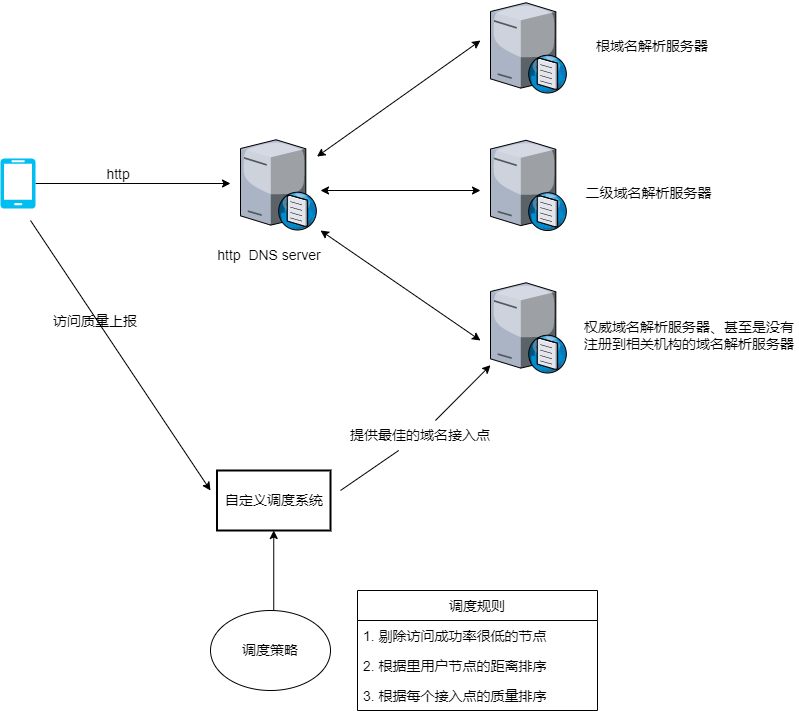

The diagram above was exported from draw.io. Its source (the exported page's mxGraphModel, read from the mxfile embedded in the PNG):
<mxGraphModel dx="2062" dy="1122" grid="1" gridSize="10" guides="1" tooltips="1" connect="1" arrows="1" fold="1" page="1" pageScale="1" pageWidth="1654" pageHeight="2336" math="0" shadow="0">
  <root>
    <mxCell id="0" />
    <mxCell id="1" parent="0" />
    <mxCell id="db7pUexbmd1AsHGLttKp-1" style="edgeStyle=orthogonalEdgeStyle;rounded=0;orthogonalLoop=1;jettySize=auto;html=1;exitX=1;exitY=0.5;exitDx=0;exitDy=0;exitPerimeter=0;entryX=0;entryY=0.5;entryDx=0;entryDy=0;" parent="1" source="EtthzNOHXvsKqPXm4WlI-17" edge="1">
      <mxGeometry relative="1" as="geometry">
        <mxPoint x="470" y="333" as="sourcePoint" />
        <mxPoint x="580" y="333" as="targetPoint" />
      </mxGeometry>
    </mxCell>
    <mxCell id="EtthzNOHXvsKqPXm4WlI-1" value="&lt;font style=&quot;font-size: 14px&quot;&gt;http&amp;nbsp;&lt;/font&gt;" style="text;html=1;strokeColor=none;fillColor=none;align=center;verticalAlign=middle;whiteSpace=wrap;rounded=0;" vertex="1" parent="1">
      <mxGeometry x="440" y="309" width="60" height="30" as="geometry" />
    </mxCell>
    <mxCell id="EtthzNOHXvsKqPXm4WlI-2" value="" style="verticalLabelPosition=bottom;sketch=0;aspect=fixed;html=1;verticalAlign=top;strokeColor=none;align=center;outlineConnect=0;shape=mxgraph.citrix.dns_server;" vertex="1" parent="1">
      <mxGeometry x="590" y="287" width="76.5" height="92.5" as="geometry" />
    </mxCell>
    <mxCell id="EtthzNOHXvsKqPXm4WlI-3" value="&lt;font style=&quot;font-size: 14px&quot;&gt;http&amp;nbsp; DNS server&lt;/font&gt;" style="text;html=1;strokeColor=none;fillColor=none;align=center;verticalAlign=middle;whiteSpace=wrap;rounded=0;" vertex="1" parent="1">
      <mxGeometry x="560" y="390" width="118.25" height="30" as="geometry" />
    </mxCell>
    <mxCell id="EtthzNOHXvsKqPXm4WlI-4" value="" style="verticalLabelPosition=bottom;sketch=0;aspect=fixed;html=1;verticalAlign=top;strokeColor=none;align=center;outlineConnect=0;shape=mxgraph.citrix.dns_server;" vertex="1" parent="1">
      <mxGeometry x="840" y="150" width="76.5" height="92.5" as="geometry" />
    </mxCell>
    <mxCell id="EtthzNOHXvsKqPXm4WlI-5" value="" style="verticalLabelPosition=bottom;sketch=0;aspect=fixed;html=1;verticalAlign=top;strokeColor=none;align=center;outlineConnect=0;shape=mxgraph.citrix.dns_server;" vertex="1" parent="1">
      <mxGeometry x="840" y="287.5" width="76.5" height="92.5" as="geometry" />
    </mxCell>
    <mxCell id="EtthzNOHXvsKqPXm4WlI-6" value="" style="verticalLabelPosition=bottom;sketch=0;aspect=fixed;html=1;verticalAlign=top;strokeColor=none;align=center;outlineConnect=0;shape=mxgraph.citrix.dns_server;" vertex="1" parent="1">
      <mxGeometry x="840" y="430" width="76.5" height="92.5" as="geometry" />
    </mxCell>
    <mxCell id="EtthzNOHXvsKqPXm4WlI-7" value="" style="endArrow=classic;startArrow=classic;html=1;rounded=0;" edge="1" parent="1" source="EtthzNOHXvsKqPXm4WlI-2">
      <mxGeometry width="50" height="50" relative="1" as="geometry">
        <mxPoint x="720" y="260" as="sourcePoint" />
        <mxPoint x="830" y="190" as="targetPoint" />
      </mxGeometry>
    </mxCell>
    <mxCell id="EtthzNOHXvsKqPXm4WlI-8" value="" style="endArrow=classic;startArrow=classic;html=1;rounded=0;" edge="1" parent="1">
      <mxGeometry width="50" height="50" relative="1" as="geometry">
        <mxPoint x="670" y="340" as="sourcePoint" />
        <mxPoint x="830" y="340" as="targetPoint" />
      </mxGeometry>
    </mxCell>
    <mxCell id="EtthzNOHXvsKqPXm4WlI-9" value="" style="endArrow=classic;startArrow=classic;html=1;rounded=0;" edge="1" parent="1">
      <mxGeometry width="50" height="50" relative="1" as="geometry">
        <mxPoint x="670" y="380" as="sourcePoint" />
        <mxPoint x="830" y="490" as="targetPoint" />
      </mxGeometry>
    </mxCell>
    <mxCell id="EtthzNOHXvsKqPXm4WlI-10" value="&lt;font style=&quot;font-size: 14px&quot;&gt;根域名解析服务器&lt;/font&gt;" style="text;html=1;strokeColor=none;fillColor=none;align=center;verticalAlign=middle;whiteSpace=wrap;rounded=0;" vertex="1" parent="1">
      <mxGeometry x="936.75" y="181.25" width="130" height="30" as="geometry" />
    </mxCell>
    <mxCell id="EtthzNOHXvsKqPXm4WlI-11" value="&lt;font style=&quot;font-size: 14px&quot;&gt;二级域名解析服务器&lt;/font&gt;" style="text;html=1;strokeColor=none;fillColor=none;align=center;verticalAlign=middle;whiteSpace=wrap;rounded=0;" vertex="1" parent="1">
      <mxGeometry x="930" y="328" width="136.75" height="30" as="geometry" />
    </mxCell>
    <mxCell id="EtthzNOHXvsKqPXm4WlI-12" value="&lt;font style=&quot;font-size: 14px&quot;&gt;权威域名解析服务器、甚至是没有注册到相关机构的域名解析服务器&lt;/font&gt;" style="text;html=1;strokeColor=none;fillColor=none;align=center;verticalAlign=middle;whiteSpace=wrap;rounded=0;" vertex="1" parent="1">
      <mxGeometry x="930" y="470" width="217.62" height="30" as="geometry" />
    </mxCell>
    <mxCell id="EtthzNOHXvsKqPXm4WlI-13" value="&lt;font style=&quot;font-size: 14px&quot;&gt;自定义调度系统&lt;/font&gt;" style="strokeWidth=2;html=1;shape=mxgraph.lean_mapping.schedule;whiteSpace=wrap;align=center;" vertex="1" parent="1">
      <mxGeometry x="566.5" y="620" width="113.5" height="60" as="geometry" />
    </mxCell>
    <mxCell id="EtthzNOHXvsKqPXm4WlI-15" style="edgeStyle=orthogonalEdgeStyle;rounded=0;orthogonalLoop=1;jettySize=auto;html=1;exitX=0.5;exitY=0;exitDx=0;exitDy=0;entryX=0.5;entryY=1;entryDx=0;entryDy=0;" edge="1" parent="1" target="EtthzNOHXvsKqPXm4WlI-13">
      <mxGeometry relative="1" as="geometry">
        <mxPoint x="623.25" y="760" as="sourcePoint" />
      </mxGeometry>
    </mxCell>
    <mxCell id="EtthzNOHXvsKqPXm4WlI-16" value="" style="endArrow=classic;html=1;rounded=0;" edge="1" parent="1">
      <mxGeometry width="50" height="50" relative="1" as="geometry">
        <mxPoint x="380" y="370" as="sourcePoint" />
        <mxPoint x="560" y="640" as="targetPoint" />
      </mxGeometry>
    </mxCell>
    <mxCell id="EtthzNOHXvsKqPXm4WlI-17" value="" style="verticalLabelPosition=bottom;html=1;verticalAlign=top;align=center;strokeColor=none;fillColor=#00BEF2;shape=mxgraph.azure.mobile;pointerEvents=1;" vertex="1" parent="1">
      <mxGeometry x="350" y="308" width="35" height="50" as="geometry" />
    </mxCell>
    <mxCell id="EtthzNOHXvsKqPXm4WlI-18" value="&lt;font style=&quot;font-size: 14px&quot;&gt;访问质量上报&lt;/font&gt;" style="text;html=1;strokeColor=none;fillColor=none;align=center;verticalAlign=middle;whiteSpace=wrap;rounded=0;" vertex="1" parent="1">
      <mxGeometry x="400" y="461" width="90" height="19" as="geometry" />
    </mxCell>
    <mxCell id="EtthzNOHXvsKqPXm4WlI-19" value="" style="endArrow=classic;html=1;rounded=0;fontSize=14;startArrow=none;" edge="1" parent="1" source="EtthzNOHXvsKqPXm4WlI-20" target="EtthzNOHXvsKqPXm4WlI-6">
      <mxGeometry width="50" height="50" relative="1" as="geometry">
        <mxPoint x="690" y="640" as="sourcePoint" />
        <mxPoint x="830" y="530" as="targetPoint" />
      </mxGeometry>
    </mxCell>
    <mxCell id="EtthzNOHXvsKqPXm4WlI-20" value="提供最佳的域名接入点" style="text;html=1;strokeColor=none;fillColor=none;align=center;verticalAlign=middle;whiteSpace=wrap;rounded=0;fontSize=14;" vertex="1" parent="1">
      <mxGeometry x="690" y="570" width="160" height="30" as="geometry" />
    </mxCell>
    <mxCell id="EtthzNOHXvsKqPXm4WlI-22" value="" style="endArrow=none;html=1;rounded=0;fontSize=14;" edge="1" parent="1" target="EtthzNOHXvsKqPXm4WlI-20">
      <mxGeometry width="50" height="50" relative="1" as="geometry">
        <mxPoint x="690" y="640" as="sourcePoint" />
        <mxPoint x="840" y="509.52191235059763" as="targetPoint" />
      </mxGeometry>
    </mxCell>
    <mxCell id="EtthzNOHXvsKqPXm4WlI-23" value="调度策略" style="ellipse;whiteSpace=wrap;html=1;fontSize=14;" vertex="1" parent="1">
      <mxGeometry x="560" y="760" width="120" height="80" as="geometry" />
    </mxCell>
    <mxCell id="EtthzNOHXvsKqPXm4WlI-24" value="调度规则" style="swimlane;fontStyle=0;childLayout=stackLayout;horizontal=1;startSize=30;horizontalStack=0;resizeParent=1;resizeParentMax=0;resizeLast=0;collapsible=1;marginBottom=0;fontSize=14;" vertex="1" parent="1">
      <mxGeometry x="707" y="740" width="240" height="120" as="geometry" />
    </mxCell>
    <mxCell id="EtthzNOHXvsKqPXm4WlI-25" value="1. 剔除访问成功率很低的节点" style="text;strokeColor=none;fillColor=none;align=left;verticalAlign=middle;spacingLeft=4;spacingRight=4;overflow=hidden;points=[[0,0.5],[1,0.5]];portConstraint=eastwest;rotatable=0;fontSize=14;" vertex="1" parent="EtthzNOHXvsKqPXm4WlI-24">
      <mxGeometry y="30" width="240" height="30" as="geometry" />
    </mxCell>
    <mxCell id="EtthzNOHXvsKqPXm4WlI-26" value="2. 根据里用户节点的距离排序" style="text;strokeColor=none;fillColor=none;align=left;verticalAlign=middle;spacingLeft=4;spacingRight=4;overflow=hidden;points=[[0,0.5],[1,0.5]];portConstraint=eastwest;rotatable=0;fontSize=14;" vertex="1" parent="EtthzNOHXvsKqPXm4WlI-24">
      <mxGeometry y="60" width="240" height="30" as="geometry" />
    </mxCell>
    <mxCell id="EtthzNOHXvsKqPXm4WlI-27" value="3. 根据每个接入点的质量排序" style="text;strokeColor=none;fillColor=none;align=left;verticalAlign=middle;spacingLeft=4;spacingRight=4;overflow=hidden;points=[[0,0.5],[1,0.5]];portConstraint=eastwest;rotatable=0;fontSize=14;" vertex="1" parent="EtthzNOHXvsKqPXm4WlI-24">
      <mxGeometry y="90" width="240" height="30" as="geometry" />
    </mxCell>
  </root>
</mxGraphModel>